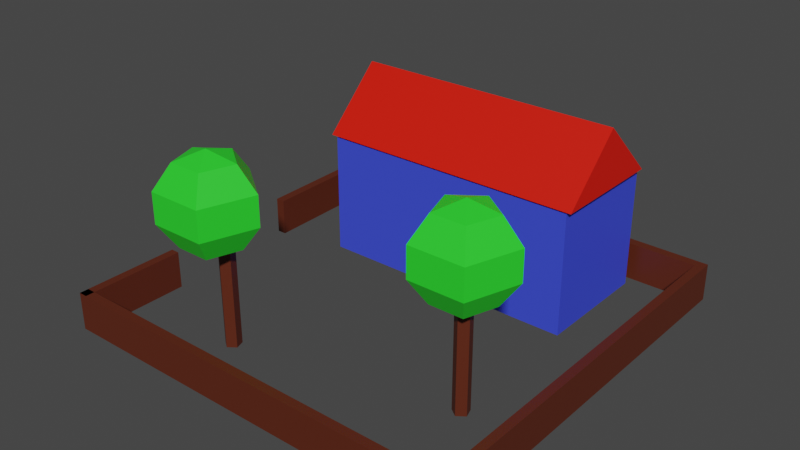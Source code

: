 # Source: myHouse1.blend  (saved by Blender 2.91.10; exported with 4.5.12 LTS)
import bpy
from mathutils import Matrix  # noqa: F401  (used for matrix-valued properties, if any)

bpy.ops.wm.read_factory_settings(use_empty=True)
scene = bpy.context.scene
scene.name = 'Scene'

# ---- collections
col_collection = bpy.data.collections.new('Collection'); scene.collection.children.link(col_collection)

# ---- materials (node trees are filled in below, after node groups)
mat_house = bpy.data.materials.new('house')
mat_house.use_transparent_shadow = False
mat_wood = bpy.data.materials.new('wood')
mat_wood.use_transparent_shadow = False
mat_roof = bpy.data.materials.new('roof')
mat_roof.use_transparent_shadow = False
mat_tree1 = bpy.data.materials.new('tree1')
mat_tree1.use_transparent_shadow = False

# ---- material node trees
mat_house.use_nodes = True; mat_house.node_tree.nodes.clear()
_N = mat_house.node_tree.nodes; _L = mat_house.node_tree.links
n0 = _N.new('ShaderNodeBsdfPrincipled'); n0.name = 'Principled BSDF'; n0.location = (10, 300)
n0.distribution = 'GGX'
n0.subsurface_method = 'BURLEY'
n0.inputs[0].default_value = (0.0466, 0.07289, 0.8, 1.0)
n0.inputs[3].default_value = 1.45
n0.inputs[27].default_value = (0.0, 0.0, 0.0, 1.0)
n0.inputs[28].default_value = 1.0
n1 = _N.new('ShaderNodeOutputMaterial'); n1.name = 'Material Output'; n1.location = (300, 300)
_L.new(n0.outputs[0], n1.inputs[0])
n1.is_active_output = True
mat_wood.use_nodes = True; mat_wood.node_tree.nodes.clear()
_N = mat_wood.node_tree.nodes; _L = mat_wood.node_tree.links
n0 = _N.new('ShaderNodeBsdfPrincipled'); n0.name = 'Principled BSDF'; n0.location = (10, 300)
n0.distribution = 'GGX'
n0.subsurface_method = 'BURLEY'
n0.inputs[0].default_value = (0.1025, 0.01895, 0.006371, 1.0)
n0.inputs[3].default_value = 1.45
n0.inputs[27].default_value = (0.0, 0.0, 0.0, 1.0)
n0.inputs[28].default_value = 1.0
n1 = _N.new('ShaderNodeOutputMaterial'); n1.name = 'Material Output'; n1.location = (300, 300)
_L.new(n0.outputs[0], n1.inputs[0])
n1.is_active_output = True
mat_roof.use_nodes = True; mat_roof.node_tree.nodes.clear()
_N = mat_roof.node_tree.nodes; _L = mat_roof.node_tree.links
n0 = _N.new('ShaderNodeBsdfPrincipled'); n0.name = 'Principled BSDF'; n0.location = (10, 300)
n0.distribution = 'GGX'
n0.subsurface_method = 'BURLEY'
n0.inputs[0].default_value = (0.8, 0.008021, 0.0, 1.0)
n0.inputs[3].default_value = 1.45
n0.inputs[27].default_value = (0.0, 0.0, 0.0, 1.0)
n0.inputs[28].default_value = 1.0
n1 = _N.new('ShaderNodeOutputMaterial'); n1.name = 'Material Output'; n1.location = (300, 300)
_L.new(n0.outputs[0], n1.inputs[0])
n1.is_active_output = True
mat_tree1.use_nodes = True; mat_tree1.node_tree.nodes.clear()
_N = mat_tree1.node_tree.nodes; _L = mat_tree1.node_tree.links
n0 = _N.new('ShaderNodeBsdfPrincipled'); n0.name = 'Principled BSDF'; n0.location = (10, 300)
n0.distribution = 'GGX'
n0.subsurface_method = 'BURLEY'
n0.inputs[0].default_value = (0.02578, 0.8, 0.02849, 1.0)
n0.inputs[3].default_value = 1.45
n0.inputs[27].default_value = (0.0, 0.0, 0.0, 1.0)
n0.inputs[28].default_value = 1.0
n1 = _N.new('ShaderNodeOutputMaterial'); n1.name = 'Material Output'; n1.location = (300, 300)
_L.new(n0.outputs[0], n1.inputs[0])
n1.is_active_output = True

# ---- world
world_world = bpy.data.worlds.new('World'); scene.world = world_world
world_world.use_nodes = True; world_world.node_tree.nodes.clear()
_N = world_world.node_tree.nodes; _L = world_world.node_tree.links
n0 = _N.new('ShaderNodeOutputWorld'); n0.name = 'World Output'; n0.location = (300, 300)
n1 = _N.new('ShaderNodeBackground'); n1.name = 'Background'; n1.location = (10, 300)
n1.inputs[0].default_value = (0.05088, 0.05088, 0.05088, 1.0)
_L.new(n1.outputs[0], n0.inputs[0])
n0.is_active_output = True
world_world.color = (0.05088, 0.05088, 0.05088)
world_world.use_sun_shadow = False
world_world.sun_shadow_jitter_overblur = 0.0

# ---- meshes
me_cube_001 = bpy.data.meshes.new('Cube.001')
me_cube_001.from_pydata([(-2.171, -1.0, -1.0), (-2.171, -1.0, 1.0), (-2.171, 1.0, -1.0), (-2.171, 1.0, 1.0), (2.171, -1.0, -1.0), (2.171, -1.0, 1.0), (2.171, 1.0, -1.0), (2.171, 1.0, 1.0), (-3.361, -3.6, -1.012), (-3.361, -3.6, -0.3934), (-3.358, -5.34, -1.012), (-0.7305, -5.34, -1.012), (0.6331, -5.34, -1.012), (1.997, -5.34, -1.012), (3.36, -5.34, -1.012), (3.346, 1.355, -1.012), (-3.414, 1.34, -0.9897), (-3.407, -1.245, -1.012), (-3.407, -1.245, -0.3934), (-3.414, 1.34, -0.3709), (3.346, 1.355, -0.3934), (3.36, -5.34, -0.3934), (-3.358, -5.34, -0.3934), (-3.361, -3.6, -0.3934), (-3.361, -3.6, -1.012), (-3.358, -5.34, -0.3934), (-3.358, -5.34, -1.012), (-0.7305, -5.34, -1.012), (0.6331, -5.34, -1.012), (1.997, -5.34, -1.012), (3.36, -5.34, -1.012), (3.346, 1.355, -1.012), (-3.414, 1.34, -0.9897), (-3.407, -1.245, -1.012), (-3.407, -1.245, -0.3934), (-3.414, 1.34, -0.3709), (3.346, 1.355, -0.3934), (3.36, -5.34, -0.3934), (3.213, -5.34, -1.012), (3.199, 1.355, -1.012), (3.199, 1.355, -0.3934), (3.213, -5.34, -0.3934), (-3.358, -5.191, -1.012), (-0.7305, -5.191, -1.012), (0.6331, -5.191, -1.012), (1.997, -5.191, -1.012), (3.36, -5.191, -1.012), (3.36, -5.191, -0.3934), (-3.358, -5.191, -0.3934), (3.346, 1.201, -1.012), (-3.414, 1.185, -0.9897), (-3.414, 1.185, -0.3709), (3.346, 1.201, -0.3934), (-3.215, -3.6, -0.3934), (-3.215, -3.6, -1.012), (-3.212, -5.339, -0.3934), (-3.212, -5.339, -1.012), (-3.262, 1.34, -0.9897), (-3.255, -1.245, -1.012), (-3.255, -1.245, -0.3934), (-3.262, 1.34, -0.3709), (2.261, -0.04055, 2.023), (2.261, -0.04119, 2.024), (-2.25, -0.04055, 2.023), (-2.25, -0.04119, 2.024), (2.261, -1.033, 1.039), (2.261, 0.9668, 1.039), (-2.25, 0.9668, 1.039), (-2.25, -1.033, 1.039), (2.261, -0.04055, 2.023), (-2.25, -0.04055, 2.023), (2.261, -0.04119, 2.024), (-2.25, -0.04119, 2.024), (2.261, -0.04119, 2.024), (-2.25, -0.04119, 2.024), (2.128, -3.433, 0.5692), (2.128, -3.433, -1.087), (2.0, -3.34, 0.5692), (2.0, -3.34, -1.087), (2.049, -3.19, 0.5692), (2.049, -3.19, -1.087), (2.207, -3.19, 0.5692), (2.207, -3.19, -1.087), (2.256, -3.34, 0.5692), (2.256, -3.34, -1.087), (2.109, -2.82, 1.939), (2.109, -2.53, 1.539), (2.109, -2.53, 1.046), (2.109, -2.82, 0.6469), (2.556, -3.145, 1.939), (2.831, -3.055, 1.539), (2.831, -3.055, 1.046), (2.556, -3.145, 0.6469), (2.385, -3.669, 1.939), (2.556, -3.904, 1.539), (2.556, -3.904, 1.046), (2.385, -3.669, 0.6469), (2.109, -3.29, 0.4944), (2.109, -3.29, 2.091), (1.834, -3.669, 1.939), (1.663, -3.904, 1.539), (1.663, -3.904, 1.046), (1.834, -3.669, 0.6469), (1.663, -3.145, 1.939), (1.387, -3.055, 1.539), (1.387, -3.055, 1.046), (1.663, -3.145, 0.6469), (-1.468, -3.847, 1.939), (-1.468, -3.557, 1.539), (-1.468, -3.557, 1.046), (-1.468, -3.847, 0.6469), (-1.021, -4.171, 1.939), (-0.7456, -4.082, 1.539), (-0.7456, -4.082, 1.046), (-1.021, -4.171, 0.6469), (-1.192, -4.696, 1.939), (-1.021, -4.93, 1.539), (-1.021, -4.93, 1.046), (-1.192, -4.696, 0.6469), (-1.468, -4.316, 0.4944), (-1.468, -4.316, 2.091), (-1.743, -4.696, 1.939), (-1.914, -4.93, 1.539), (-1.914, -4.93, 1.046), (-1.743, -4.696, 0.6469), (-1.914, -4.171, 1.939), (-2.19, -4.082, 1.539), (-2.19, -4.082, 1.046), (-1.914, -4.171, 0.6469), (-1.449, -4.254, 0.5692), (-1.449, -4.254, -1.087), (-1.577, -4.161, 0.5692), (-1.577, -4.161, -1.087), (-1.528, -4.011, 0.5692), (-1.528, -4.011, -1.087), (-1.37, -4.011, 0.5692), (-1.37, -4.011, -1.087), (-1.321, -4.161, 0.5692), (-1.321, -4.161, -1.087)], [(70, 69), (71, 72), (73, 74)], [(0, 1, 3, 2), (2, 3, 7, 6), (6, 7, 5, 4), (4, 5, 1, 0), (2, 6, 4, 0), (7, 3, 1, 5), (8, 10, 22, 9), (11, 12, 13, 14, 21, 22, 10), (14, 15, 20, 21), (15, 16, 19, 20), (16, 17, 18, 19), (24, 26, 56, 54), (30, 37, 47, 46), (36, 40, 41, 37), (35, 32, 50, 51), (34, 59, 60, 35), (17, 18, 34, 33), (10, 11, 27, 26), (18, 19, 35, 34), (11, 12, 28, 27), (20, 19, 35, 36), (12, 13, 29, 28), (20, 21, 37, 36), (13, 14, 30, 29), (21, 22, 25, 37), (14, 15, 31, 30), (9, 8, 24, 23), (16, 15, 31, 32), (22, 9, 23, 25), (16, 17, 33, 32), (8, 10, 26, 24), (38, 41, 40, 39), (30, 31, 39, 38), (37, 30, 38, 41), (31, 36, 40, 39), (43, 42, 48, 47, 46, 45, 44), (28, 29, 45, 44), (37, 47, 48, 25), (26, 27, 43, 42), (29, 30, 46, 45), (25, 26, 42, 48), (27, 28, 44, 43), (49, 52, 51, 50), (36, 35, 51, 52), (32, 31, 49, 50), (31, 36, 52, 49), (54, 53, 55, 56), (23, 24, 54, 53), (25, 55, 53, 23), (26, 25, 55, 56), (57, 58, 59, 60), (32, 33, 58, 57), (35, 32, 57, 60), (33, 34, 59, 58), (66, 67, 64, 62), (61, 63, 68, 65), (65, 68, 67, 66), (66, 62, 61, 65), (68, 63, 64, 67), (75, 76, 78, 77), (77, 78, 80, 79), (79, 80, 82, 81), (78, 76, 84, 82, 80), (81, 82, 84, 83), (83, 84, 76, 75), (75, 83, 81, 79, 77), (85, 89, 98), (88, 92, 91, 87), (86, 90, 89, 85), (97, 92, 88), (87, 91, 90, 86), (97, 96, 92), (91, 95, 94, 90), (89, 93, 98), (92, 96, 95, 91), (90, 94, 93, 89), (97, 102, 96), (95, 101, 100, 94), (93, 99, 98), (96, 102, 101, 95), (94, 100, 99, 93), (97, 106, 102), (101, 105, 104, 100), (99, 103, 98), (102, 106, 105, 101), (100, 104, 103, 99), (97, 88, 106), (105, 87, 86, 104), (103, 85, 98), (106, 88, 87, 105), (104, 86, 85, 103), (107, 111, 120), (110, 114, 113, 109), (108, 112, 111, 107), (119, 114, 110), (109, 113, 112, 108), (119, 118, 114), (113, 117, 116, 112), (111, 115, 120), (114, 118, 117, 113), (112, 116, 115, 111), (119, 124, 118), (117, 123, 122, 116), (115, 121, 120), (118, 124, 123, 117), (116, 122, 121, 115), (119, 128, 124), (123, 127, 126, 122), (121, 125, 120), (124, 128, 127, 123), (122, 126, 125, 121), (119, 110, 128), (127, 109, 108, 126), (125, 107, 120), (128, 110, 109, 127), (126, 108, 107, 125), (129, 130, 132, 131), (131, 132, 134, 133), (133, 134, 136, 135), (132, 130, 138, 136, 134), (135, 136, 138, 137), (137, 138, 130, 129), (129, 131, 133, 135, 137)])
me_cube_001.polygons.foreach_set('material_index', [0, 0, 0, 0, 0, 0, 1, 1, 1, 1, 1, 1, 1, 1, 1, 1, 1, 1, 1, 1, 1, 1, 1, 1, 1, 1, 1, 1, 1, 1, 1, 1, 1, 1, 1, 1, 1, 1, 1, 1, 1, 1, 1, 1, 1, 1, 1, 1, 1, 1, 1, 1, 1, 1, 2, 2, 2, 2, 2, 1, 1, 1, 1, 1, 1, 1, 3, 3, 3, 3, 3, 3, 3, 3, 3, 3, 3, 3, 3, 3, 3, 3, 3, 3, 3, 3, 3, 3, 3, 3, 3, 3, 3, 3, 3, 3, 3, 3, 3, 3, 3, 3, 3, 3, 3, 3, 3, 3, 3, 3, 3, 3, 3, 3, 3, 3, 1, 1, 1, 1, 1, 1, 1])
_uv = me_cube_001.uv_layers.new(name='UVMap')
_uv.uv.foreach_set('vector', [0.375, 0.0, 0.625, 0.0, 0.625, 0.25, 0.375, 0.25, 0.375, 0.25, 0.625, 0.25, 0.625, 0.5, 0.375, 0.5, 0.375, 0.5, 0.625, 0.5, 0.625, 0.75, 0.375, 0.75, 0.375, 0.75, 0.625, 0.75, 0.625, 1.0, 0.375, 1.0, 0.125, 0.5, 0.375, 0.5, 0.375, 0.75, 0.125, 0.75, 0.625, 0.5, 0.875, 0.5, 0.875, 0.75, 0.625, 0.75, 0.0, 0.0, 0.04545, 0.0, 0.04545, 1.0, 0.0, 1.0, 0.09091, 0.0, 0.1364, 0.0, 0.1818, 0.0, 0.2273, 0.0, 0.2273, 1.0, 0.04545, 1.0, 0.04545, 0.0, 0.2273, 0.0, 0.2727, 0.0, 0.2727, 1.0, 0.2273, 1.0, 0.2727, 0.0, 0.3182, 0.0, 0.3182, 1.0, 0.2727, 1.0, 0.3182, 0.0, 0.3636, 0.0, 0.3636, 1.0, 0.3182, 1.0, 0.0, 0.0, 0.04545, 0.0, 0.04545, 0.0, 0.0, 0.0, 0.2273, 0.0, 0.2273, 1.0, 0.2273, 1.0, 0.2273, 0.0, 0.2727, 1.0, 0.2727, 1.0, 0.2273, 1.0, 0.2273, 1.0, 0.3182, 1.0, 0.3182, 0.0, 0.3182, 0.0, 0.3182, 1.0, 0.3636, 1.0, 0.3636, 1.0, 0.3182, 1.0, 0.3182, 1.0, 0.3636, 0.0, 0.3636, 1.0, 0.3636, 1.0, 0.3636, 0.0, 0.04545, 0.0, 0.09091, 0.0, 0.09091, 0.0, 0.04545, 0.0, 0.3636, 1.0, 0.3182, 1.0, 0.3182, 1.0, 0.3636, 1.0, 0.09091, 0.0, 0.1364, 0.0, 0.1364, 0.0, 0.09091, 0.0, 0.2727, 1.0, 0.3182, 1.0, 0.3182, 1.0, 0.2727, 1.0, 0.1364, 0.0, 0.1818, 0.0, 0.1818, 0.0, 0.1364, 0.0, 0.2727, 1.0, 0.2273, 1.0, 0.2273, 1.0, 0.2727, 1.0, 0.1818, 0.0, 0.2273, 0.0, 0.2273, 0.0, 0.1818, 0.0, 0.2273, 1.0, 0.04545, 1.0, 0.04545, 1.0, 0.2273, 1.0, 0.2273, 0.0, 0.2727, 0.0, 0.2727, 0.0, 0.2273, 0.0, 0.0, 1.0, 0.0, 0.0, 0.0, 0.0, 0.0, 1.0, 0.3182, 0.0, 0.2727, 0.0, 0.2727, 0.0, 0.3182, 0.0, 0.04545, 1.0, 0.0, 1.0, 0.0, 1.0, 0.04545, 1.0, 0.3182, 0.0, 0.3636, 0.0, 0.3636, 0.0, 0.3182, 0.0, 0.0, 0.0, 0.04545, 0.0, 0.04545, 0.0, 0.0, 0.0, 0.2273, 0.0, 0.2273, 1.0, 0.2727, 1.0, 0.2727, 0.0, 0.2273, 0.0, 0.2727, 0.0, 0.2727, 0.0, 0.2273, 0.0, 0.2273, 1.0, 0.2273, 0.0, 0.2273, 0.0, 0.2273, 1.0, 0.2727, 0.0, 0.2727, 1.0, 0.2727, 1.0, 0.2727, 0.0, 0.09091, 0.0, 0.04545, 0.0, 0.04545, 1.0, 0.2273, 1.0, 0.2273, 0.0, 0.1818, 0.0, 0.1364, 0.0, 0.1364, 0.0, 0.1818, 0.0, 0.1818, 0.0, 0.1364, 0.0, 0.2273, 1.0, 0.2273, 1.0, 0.04545, 1.0, 0.04545, 1.0, 0.04545, 0.0, 0.09091, 0.0, 0.09091, 0.0, 0.04545, 0.0, 0.1818, 0.0, 0.2273, 0.0, 0.2273, 0.0, 0.1818, 0.0, 0.04545, 1.0, 0.04545, 0.0, 0.04545, 0.0, 0.04545, 1.0, 0.09091, 0.0, 0.1364, 0.0, 0.1364, 0.0, 0.09091, 0.0, 0.2727, 0.0, 0.2727, 1.0, 0.3182, 1.0, 0.3182, 0.0, 0.2727, 1.0, 0.3182, 1.0, 0.3182, 1.0, 0.2727, 1.0, 0.3182, 0.0, 0.2727, 0.0, 0.2727, 0.0, 0.3182, 0.0, 0.2727, 0.0, 0.2727, 1.0, 0.2727, 1.0, 0.2727, 0.0, 0.0, 0.0, 0.0, 1.0, 0.04545, 1.0, 0.04545, 0.0, 0.0, 1.0, 0.0, 0.0, 0.0, 0.0, 0.0, 1.0, 0.04545, 1.0, 0.04545, 1.0, 0.0, 1.0, 0.0, 1.0, 0.04545, 0.0, 0.04545, 1.0, 0.04545, 1.0, 0.04545, 0.0, 0.3182, 0.0, 0.3636, 0.0, 0.3636, 1.0, 0.3182, 1.0, 0.3182, 0.0, 0.3636, 0.0, 0.3636, 0.0, 0.3182, 0.0, 0.3182, 1.0, 0.3182, 0.0, 0.3182, 0.0, 0.3182, 1.0, 0.3636, 0.0, 0.3636, 1.0, 0.3636, 1.0, 0.3636, 0.0, 0.6667, 0.0, 0.6667, 1.0, 1.0, 1.0, 1.0, 0.0, 0.0, 0.0, 0.0, 1.0, 0.3333, 1.0, 0.3333, 0.0, 0.3333, 0.0, 0.3333, 1.0, 0.6667, 1.0, 0.6667, 0.0, 0.6667, 0.0, 1.0, 0.0, 0.0, 0.0, 0.3333, 0.0, 0.3333, 1.0, 0.0, 1.0, 1.0, 1.0, 0.6667, 1.0, 1.0, 0.5, 1.0, 1.0, 0.8, 1.0, 0.8, 0.5, 0.8, 0.5, 0.8, 1.0, 0.6, 1.0, 0.6, 0.5, 0.6, 0.5, 0.6, 1.0, 0.4, 1.0, 0.4, 0.5, 0.4783, 0.3242, 0.25, 0.49, 0.02175, 0.3242, 0.1089, 0.05584, 0.3911, 0.05584, 0.4, 0.5, 0.4, 1.0, 0.2, 1.0, 0.2, 0.5, 0.2, 0.5, 0.2, 1.0, 2.98e-08, 1.0, 2.98e-08, 0.5, 0.75, 0.49, 0.5217, 0.3242, 0.6089, 0.05584, 0.8911, 0.05584, 0.9783, 0.3242, 0.6, 0.8, 0.4, 0.8, 0.5, 1.0, 0.6, 0.2, 0.4, 0.2, 0.4, 0.4, 0.6, 0.4, 0.6, 0.6, 0.4, 0.6, 0.4, 0.8, 0.6, 0.8, 0.5, 0.0, 0.4, 0.2, 0.6, 0.2, 0.6, 0.4, 0.4, 0.4, 0.4, 0.6, 0.6, 0.6, 0.3, 0.0, 0.2, 0.2, 0.4, 0.2, 0.4, 0.4, 0.2, 0.4, 0.2, 0.6, 0.4, 0.6, 0.4, 0.8, 0.2, 0.8, 0.3, 1.0, 0.4, 0.2, 0.2, 0.2, 0.2, 0.4, 0.4, 0.4, 0.4, 0.6, 0.2, 0.6, 0.2, 0.8, 0.4, 0.8, 0.1, 0.0, 0.0, 0.2, 0.2, 0.2, 0.2, 0.4, 0.0, 0.4, 0.0, 0.6, 0.2, 0.6, 0.2, 0.8, 0.0, 0.8, 0.1, 1.0, 0.2, 0.2, 0.0, 0.2, 0.0, 0.4, 0.2, 0.4, 0.2, 0.6, 0.0, 0.6, 0.0, 0.8, 0.2, 0.8, 0.9, 0.0, 0.8, 0.2, 1.0, 0.2, 1.0, 0.4, 0.8, 0.4, 0.8, 0.6, 1.0, 0.6, 1.0, 0.8, 0.8, 0.8, 0.9, 1.0, 1.0, 0.2, 0.8, 0.2, 0.8, 0.4, 1.0, 0.4, 1.0, 0.6, 0.8, 0.6, 0.8, 0.8, 1.0, 0.8, 0.7, 0.0, 0.6, 0.2, 0.8, 0.2, 0.8, 0.4, 0.6, 0.4, 0.6, 0.6, 0.8, 0.6, 0.8, 0.8, 0.6, 0.8, 0.7, 1.0, 0.8, 0.2, 0.6, 0.2, 0.6, 0.4, 0.8, 0.4, 0.8, 0.6, 0.6, 0.6, 0.6, 0.8, 0.8, 0.8, 0.6, 0.8, 0.4, 0.8, 0.5, 1.0, 0.6, 0.2, 0.4, 0.2, 0.4, 0.4, 0.6, 0.4, 0.6, 0.6, 0.4, 0.6, 0.4, 0.8, 0.6, 0.8, 0.5, 0.0, 0.4, 0.2, 0.6, 0.2, 0.6, 0.4, 0.4, 0.4, 0.4, 0.6, 0.6, 0.6, 0.3, 0.0, 0.2, 0.2, 0.4, 0.2, 0.4, 0.4, 0.2, 0.4, 0.2, 0.6, 0.4, 0.6, 0.4, 0.8, 0.2, 0.8, 0.3, 1.0, 0.4, 0.2, 0.2, 0.2, 0.2, 0.4, 0.4, 0.4, 0.4, 0.6, 0.2, 0.6, 0.2, 0.8, 0.4, 0.8, 0.1, 0.0, 0.0, 0.2, 0.2, 0.2, 0.2, 0.4, 0.0, 0.4, 0.0, 0.6, 0.2, 0.6, 0.2, 0.8, 0.0, 0.8, 0.1, 1.0, 0.2, 0.2, 0.0, 0.2, 0.0, 0.4, 0.2, 0.4, 0.2, 0.6, 0.0, 0.6, 0.0, 0.8, 0.2, 0.8, 0.9, 0.0, 0.8, 0.2, 1.0, 0.2, 1.0, 0.4, 0.8, 0.4, 0.8, 0.6, 1.0, 0.6, 1.0, 0.8, 0.8, 0.8, 0.9, 1.0, 1.0, 0.2, 0.8, 0.2, 0.8, 0.4, 1.0, 0.4, 1.0, 0.6, 0.8, 0.6, 0.8, 0.8, 1.0, 0.8, 0.7, 0.0, 0.6, 0.2, 0.8, 0.2, 0.8, 0.4, 0.6, 0.4, 0.6, 0.6, 0.8, 0.6, 0.8, 0.8, 0.6, 0.8, 0.7, 1.0, 0.8, 0.2, 0.6, 0.2, 0.6, 0.4, 0.8, 0.4, 0.8, 0.6, 0.6, 0.6, 0.6, 0.8, 0.8, 0.8, 1.0, 0.5, 1.0, 1.0, 0.8, 1.0, 0.8, 0.5, 0.8, 0.5, 0.8, 1.0, 0.6, 1.0, 0.6, 0.5, 0.6, 0.5, 0.6, 1.0, 0.4, 1.0, 0.4, 0.5, 0.4783, 0.3242, 0.25, 0.49, 0.02175, 0.3242, 0.1089, 0.05584, 0.3911, 0.05584, 0.4, 0.5, 0.4, 1.0, 0.2, 1.0, 0.2, 0.5, 0.2, 0.5, 0.2, 1.0, 2.98e-08, 1.0, 2.98e-08, 0.5, 0.75, 0.49, 0.9783, 0.3242, 0.8911, 0.05584, 0.6089, 0.05584, 0.5217, 0.3242])
me_cube_001.materials.append(mat_house)
me_cube_001.materials.append(mat_wood)
me_cube_001.materials.append(mat_roof)
me_cube_001.materials.append(mat_tree1)
me_cube_001.use_remesh_fix_poles = True
me_cube_001.use_remesh_preserve_attributes = False
me_cube_001.use_mirror_vertex_groups = False
me_cube_001.update()

# ---- objects
ob_house = bpy.data.objects.new('house', me_cube_001)

# ---- transforms, parenting, visibility, modifiers, constraints
ob_house.location = (0.0, 1.999, 0.9714)
ob_house.lineart.crease_threshold = 0.0

# ---- collection membership
col_collection.objects.link(ob_house)

# ---- scene / render settings (as saved in the file)
scene.frame_start = 1; scene.frame_end = 250; scene.frame_set(1)
scene.render.engine = 'BLENDER_EEVEE_NEXT'
scene.cycles.use_denoising = False
scene.cycles.samples = 128
scene.cycles.sampling_pattern = 'TABULATED_SOBOL'
scene.cycles.use_adaptive_sampling = False
scene.cycles.use_light_tree = False
scene.view_settings.view_transform = 'Filmic'
bpy.context.view_layer.update()

# ---- added for rendering (the .blend has no active camera and no usable light): camera, sun
cam_auto = bpy.data.cameras.new('AutoCamera')
cam_auto.lens = 50.0
cam_auto.sensor_width = 36.0
cam_auto.clip_end = 1000.0
ob_auto_camera = bpy.data.objects.new('AutoCamera', cam_auto)
scene.collection.objects.link(ob_auto_camera)
ob_auto_camera.location = (9.2631, -11.141, 8.90546)
ob_auto_camera.rotation_euler = (1.09748, -7.21219e-08, 0.694738)
scene.camera = ob_auto_camera
light_auto_sun = bpy.data.lights.new('AutoSun', 'SUN')
light_auto_sun.energy = 3.0
light_auto_sun.angle = 0.0523599
ob_auto_sun = bpy.data.objects.new('AutoSun', light_auto_sun)
scene.collection.objects.link(ob_auto_sun)
ob_auto_sun.rotation_euler = (0.872665, 0.174533, 0.523599)
bpy.context.view_layer.update()
